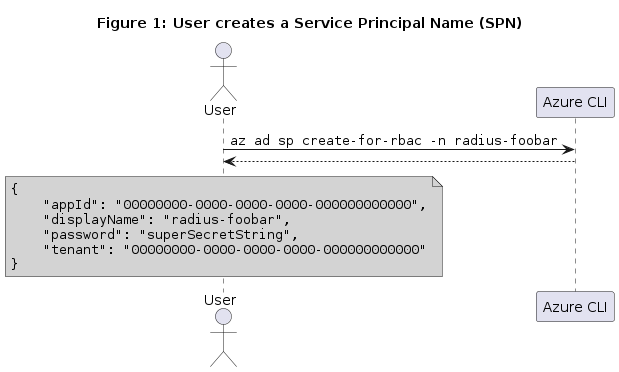

The diagram above was rendered by PlantUML. Its source (embedded in the PNG):
@startuml
skinparam responseMessageBelowArrow true
!define AzurePuml https://raw.githubusercontent.com/plantuml-stdlib/Azure-PlantUML/master/dist

title Figure 1: User creates a Service Principal Name (SPN) 

actor User as user
participant "Azure CLI" as az

user -> az: ""az ad sp create-for-rbac -n radius-foobar""
az --> user:

note over user #LightGray
<code>
{
    "appId": "00000000-0000-0000-0000-000000000000",
    "displayName": "radius-foobar",
    "password": "superSecretString",
    "tenant": "00000000-0000-0000-0000-000000000000"
} 
</code>
end note

@enduml